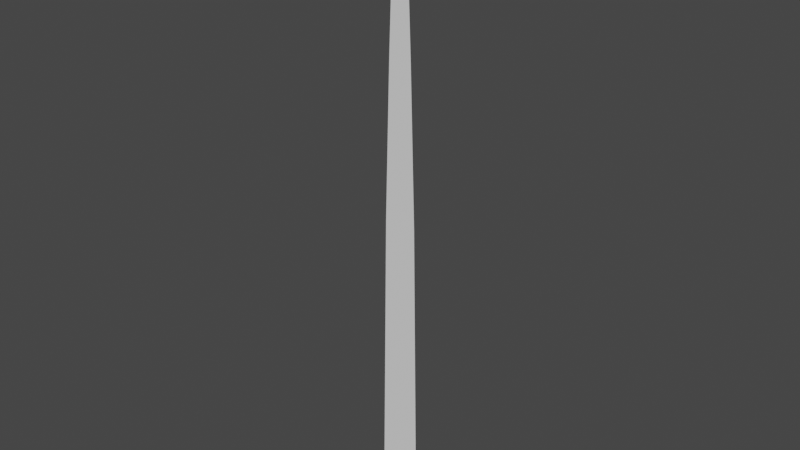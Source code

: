 # Source: GrassStrand.blend  (saved by Blender 3.2.14; exported with 4.5.12 LTS)
import bpy
from mathutils import Matrix  # noqa: F401  (used for matrix-valued properties, if any)

bpy.ops.wm.read_factory_settings(use_empty=True)
scene = bpy.context.scene
scene.name = 'Scene'

# ---- collections
col_collection = bpy.data.collections.new('Collection'); scene.collection.children.link(col_collection)

# ---- world
world_world = bpy.data.worlds.new('World'); scene.world = world_world
world_world.use_nodes = True; world_world.node_tree.nodes.clear()
_N = world_world.node_tree.nodes; _L = world_world.node_tree.links
n0 = _N.new('ShaderNodeOutputWorld'); n0.name = 'World Output'; n0.location = (300, 300)
n1 = _N.new('ShaderNodeBackground'); n1.name = 'Background'; n1.location = (10, 300)
n1.inputs[0].default_value = (0.05088, 0.05088, 0.05088, 1.0)
_L.new(n1.outputs[0], n0.inputs[0])
n0.is_active_output = True
world_world.color = (0.05088, 0.05088, 0.05088)
world_world.use_sun_shadow = False
world_world.sun_shadow_jitter_overblur = 0.0

# ---- meshes
me_grassstrand = bpy.data.meshes.new('GrassStrand')
me_grassstrand.from_pydata([(-0.03431, 0.0, -2.186e-08), (0.03431, 0.0, -2.186e-08), (-0.009365, 1.0, -2.186e-08), (0.009365, 1.0, -2.186e-08), (0.02662, 0.5, -2.186e-08), (0.01914, 0.75, -2.186e-08), (-0.01914, 0.75, -2.186e-08), (-0.02662, 0.5, -2.186e-08), (0.01425, 0.875, -2.186e-08), (-0.01425, 0.875, -2.186e-08)], [], [(5, 8, 9, 6), (8, 3, 2, 9), (4, 5, 6, 7), (1, 4, 7, 0)])
me_grassstrand.polygons.foreach_set('use_smooth', [True] * 4)
_uv = me_grassstrand.uv_layers.new(name='UVMap')
_uv.uv.foreach_set('vector', [0.9394, 0.75, 0.8394, 0.875, 0.1606, 0.875, 0.0606, 0.75, 0.8394, 0.875, 0.7394, 1.0, 0.2606, 1.0, 0.1606, 0.875, 0.9843, 0.5, 0.9394, 0.75, 0.0606, 0.75, 0.01568, 0.5, 1.0, 0.0, 0.9843, 0.5, 0.01568, 0.5, 0.0, 0.0])
_ca = me_grassstrand.color_attributes.new('Col', 'BYTE_COLOR', 'CORNER')
_ca.data.foreach_set('color', [1.0, 0.1274, 0.0, 1.0, 1.0, 0.4452, 0.0, 1.0, 1.0, 0.6724, 0.0, 1.0, 1.0, 0.4125, 0.0, 1.0, 1.0, 0.4452, 0.0, 1.0, 1.0, 1.0, 0.0, 1.0, 1.0, 1.0, 0.0, 1.0, 1.0, 0.6724, 0.0, 1.0, 0.6795, 0.09084, 0.0, 1.0, 1.0, 0.1274, 0.0, 1.0, 1.0, 0.4125, 0.0, 1.0, 0.5089, 0.09084, 0.0, 1.0, 0.0, 0.0, 0.0, 0.0, 0.6795, 0.09084, 0.0, 1.0, 0.5089, 0.09084, 0.0, 1.0, 0.0, 0.0, 0.0, 0.0])
me_grassstrand.update()

# ---- objects
ob_grassstrand = bpy.data.objects.new('GrassStrand', me_grassstrand)

# ---- transforms, parenting, visibility, modifiers, constraints
ob_grassstrand.location = (0.0, 0.0, 0.0)
ob_grassstrand.rotation_euler = (1.571, -0.0, 0.0)

# ---- collection membership
col_collection.objects.link(ob_grassstrand)

# ---- scene / render settings (as saved in the file)
scene.frame_start = 1; scene.frame_end = 250; scene.frame_set(22)
scene.render.engine = 'BLENDER_EEVEE_NEXT'
scene.cycles.sampling_pattern = 'TABULATED_SOBOL'
scene.cycles.use_light_tree = False
scene.view_settings.view_transform = 'Filmic'
bpy.context.view_layer.update()

# ---- added for rendering (the .blend has no active camera and no usable light): camera, sun
cam_auto = bpy.data.cameras.new('AutoCamera')
cam_auto.lens = 50.0
cam_auto.sensor_width = 36.0
cam_auto.clip_end = 1000.0
ob_auto_camera = bpy.data.objects.new('AutoCamera', cam_auto)
scene.collection.objects.link(ob_auto_camera)
ob_auto_camera.location = (0.927401, -1.11288, 1.24192)
ob_auto_camera.rotation_euler = (1.09748, -7.21219e-08, 0.694738)
scene.camera = ob_auto_camera
light_auto_sun = bpy.data.lights.new('AutoSun', 'SUN')
light_auto_sun.energy = 3.0
light_auto_sun.angle = 0.0523599
ob_auto_sun = bpy.data.objects.new('AutoSun', light_auto_sun)
scene.collection.objects.link(ob_auto_sun)
ob_auto_sun.rotation_euler = (0.872665, 0.174533, 0.523599)
bpy.context.view_layer.update()
